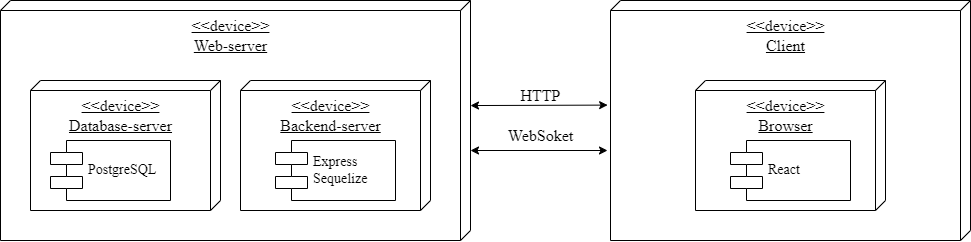

The diagram above was exported from draw.io. Its source (the exported page's mxGraphModel, read from the mxfile embedded in the PNG):
<mxGraphModel dx="1285" dy="640" grid="1" gridSize="10" guides="1" tooltips="1" connect="1" arrows="1" fold="1" page="1" pageScale="1" pageWidth="1100" pageHeight="850" background="none" math="0" shadow="0">
  <root>
    <mxCell id="0" />
    <mxCell id="1" parent="0" />
    <mxCell id="39150e848f15840c-1" value="&lt;div style=&quot;font-size: 16px;&quot;&gt;&lt;span style=&quot;font-family: _8ddvlm89t3o7TVZu2hQ; background-color: initial;&quot;&gt;&amp;lt;&amp;lt;device&amp;gt;&amp;gt;&lt;/span&gt;&lt;br&gt;&lt;/div&gt;&lt;div style=&quot;font-size: 16px;&quot;&gt;&lt;font style=&quot;font-size: 16px;&quot; face=&quot;_8ddvlm89t3o7TVZu2hQ&quot;&gt;Web-server&lt;/font&gt;&lt;/div&gt;" style="verticalAlign=top;align=center;spacingTop=8;spacingLeft=2;spacingRight=12;shape=cube;size=10;direction=south;fontStyle=4;html=1;rounded=0;shadow=0;comic=0;labelBackgroundColor=none;strokeWidth=1;fontFamily=Verdana;fontSize=12" parent="1" vertex="1">
      <mxGeometry x="10" y="50" width="470" height="240" as="geometry" />
    </mxCell>
    <mxCell id="11XJGBOwm3InV8obMAZx-1" value="&lt;div style=&quot;font-size: 16px;&quot;&gt;&lt;span style=&quot;font-family: _8ddvlm89t3o7TVZu2hQ; background-color: initial;&quot;&gt;&amp;lt;&amp;lt;device&amp;gt;&amp;gt;&lt;/span&gt;&lt;br&gt;&lt;/div&gt;&lt;div style=&quot;font-size: 16px;&quot;&gt;&lt;font style=&quot;font-size: 16px;&quot; face=&quot;_8ddvlm89t3o7TVZu2hQ&quot;&gt;Database-server&lt;/font&gt;&lt;/div&gt;" style="verticalAlign=top;align=center;spacingTop=8;spacingLeft=2;spacingRight=12;shape=cube;size=10;direction=south;fontStyle=4;html=1;rounded=0;shadow=0;comic=0;labelBackgroundColor=none;strokeWidth=1;fontFamily=Verdana;fontSize=12" vertex="1" parent="1">
      <mxGeometry x="40" y="130" width="190" height="130" as="geometry" />
    </mxCell>
    <mxCell id="11XJGBOwm3InV8obMAZx-2" value="&lt;div style=&quot;font-size: 16px;&quot;&gt;&lt;span style=&quot;font-family: _8ddvlm89t3o7TVZu2hQ; background-color: initial;&quot;&gt;&amp;lt;&amp;lt;device&amp;gt;&amp;gt;&lt;/span&gt;&lt;br&gt;&lt;/div&gt;&lt;div style=&quot;font-size: 16px;&quot;&gt;&lt;font style=&quot;font-size: 16px;&quot; face=&quot;_8ddvlm89t3o7TVZu2hQ&quot;&gt;Backend-server&lt;/font&gt;&lt;/div&gt;" style="verticalAlign=top;align=center;spacingTop=8;spacingLeft=2;spacingRight=12;shape=cube;size=10;direction=south;fontStyle=4;html=1;rounded=0;shadow=0;comic=0;labelBackgroundColor=none;strokeWidth=1;fontFamily=Verdana;fontSize=12" vertex="1" parent="1">
      <mxGeometry x="250" y="130" width="190" height="130" as="geometry" />
    </mxCell>
    <mxCell id="11XJGBOwm3InV8obMAZx-3" value="&lt;font style=&quot;font-size: 14px;&quot; face=&quot;Times New Roman&quot;&gt;PostgreSQL&lt;/font&gt;" style="shape=component;align=left;spacingLeft=36;rounded=0;shadow=0;comic=0;labelBackgroundColor=none;strokeWidth=1;fontFamily=Verdana;fontSize=12;html=1;" vertex="1" parent="1">
      <mxGeometry x="60" y="190" width="120" height="60" as="geometry" />
    </mxCell>
    <mxCell id="11XJGBOwm3InV8obMAZx-4" value="&lt;font style=&quot;font-size: 14px;&quot; face=&quot;Times New Roman&quot;&gt;Express&lt;/font&gt;&lt;div&gt;&lt;font style=&quot;font-size: 14px;&quot; face=&quot;Times New Roman&quot;&gt;Sequelize&lt;/font&gt;&lt;/div&gt;" style="shape=component;align=left;spacingLeft=36;rounded=0;shadow=0;comic=0;labelBackgroundColor=none;strokeWidth=1;fontFamily=Verdana;fontSize=12;html=1;" vertex="1" parent="1">
      <mxGeometry x="285" y="190" width="120" height="60" as="geometry" />
    </mxCell>
    <mxCell id="11XJGBOwm3InV8obMAZx-5" value="&lt;div style=&quot;font-size: 16px;&quot;&gt;&lt;span style=&quot;font-family: _8ddvlm89t3o7TVZu2hQ; background-color: initial;&quot;&gt;&amp;lt;&amp;lt;device&amp;gt;&amp;gt;&lt;/span&gt;&lt;br&gt;&lt;/div&gt;&lt;div style=&quot;font-size: 16px;&quot;&gt;&lt;font face=&quot;_8ddvlm89t3o7TVZu2hQ&quot;&gt;Client&lt;/font&gt;&lt;/div&gt;" style="verticalAlign=top;align=center;spacingTop=8;spacingLeft=2;spacingRight=12;shape=cube;size=10;direction=south;fontStyle=4;html=1;rounded=0;shadow=0;comic=0;labelBackgroundColor=none;strokeWidth=1;fontFamily=Verdana;fontSize=12" vertex="1" parent="1">
      <mxGeometry x="620" y="50" width="360" height="240" as="geometry" />
    </mxCell>
    <mxCell id="11XJGBOwm3InV8obMAZx-6" value="&lt;div style=&quot;font-size: 16px;&quot;&gt;&lt;span style=&quot;font-family: _8ddvlm89t3o7TVZu2hQ; background-color: initial;&quot;&gt;&amp;lt;&amp;lt;device&amp;gt;&amp;gt;&lt;/span&gt;&lt;br&gt;&lt;/div&gt;&lt;div style=&quot;font-size: 16px;&quot;&gt;&lt;font style=&quot;font-size: 16px;&quot; face=&quot;_8ddvlm89t3o7TVZu2hQ&quot;&gt;Browser&lt;/font&gt;&lt;/div&gt;" style="verticalAlign=top;align=center;spacingTop=8;spacingLeft=2;spacingRight=12;shape=cube;size=10;direction=south;fontStyle=4;html=1;rounded=0;shadow=0;comic=0;labelBackgroundColor=none;strokeWidth=1;fontFamily=Verdana;fontSize=12" vertex="1" parent="1">
      <mxGeometry x="705" y="130" width="190" height="130" as="geometry" />
    </mxCell>
    <mxCell id="11XJGBOwm3InV8obMAZx-7" value="&lt;font face=&quot;Times New Roman&quot;&gt;&lt;span style=&quot;font-size: 14px;&quot;&gt;React&lt;/span&gt;&lt;/font&gt;" style="shape=component;align=left;spacingLeft=36;rounded=0;shadow=0;comic=0;labelBackgroundColor=none;strokeWidth=1;fontFamily=Verdana;fontSize=12;html=1;" vertex="1" parent="1">
      <mxGeometry x="740" y="190" width="120" height="60" as="geometry" />
    </mxCell>
    <mxCell id="11XJGBOwm3InV8obMAZx-8" value="" style="endArrow=classic;startArrow=classic;html=1;rounded=0;entryX=0.495;entryY=1.008;entryDx=0;entryDy=0;entryPerimeter=0;" edge="1" parent="1">
      <mxGeometry width="50" height="50" relative="1" as="geometry">
        <mxPoint x="480" y="155.0421799419542" as="sourcePoint" />
        <mxPoint x="617.1200000000001" y="154.59999999999997" as="targetPoint" />
      </mxGeometry>
    </mxCell>
    <mxCell id="11XJGBOwm3InV8obMAZx-9" value="&lt;font face=&quot;Times New Roman&quot; style=&quot;font-size: 16px;&quot;&gt;HTTP&lt;/font&gt;" style="text;html=1;align=center;verticalAlign=middle;resizable=0;points=[];autosize=1;strokeColor=none;fillColor=none;" vertex="1" parent="1">
      <mxGeometry x="520" y="130" width="60" height="30" as="geometry" />
    </mxCell>
    <mxCell id="11XJGBOwm3InV8obMAZx-10" value="" style="endArrow=classic;startArrow=classic;html=1;rounded=0;entryX=0.495;entryY=1.008;entryDx=0;entryDy=0;entryPerimeter=0;" edge="1" parent="1">
      <mxGeometry width="50" height="50" relative="1" as="geometry">
        <mxPoint x="480" y="200" as="sourcePoint" />
        <mxPoint x="617" y="200" as="targetPoint" />
      </mxGeometry>
    </mxCell>
    <mxCell id="11XJGBOwm3InV8obMAZx-11" value="&lt;font face=&quot;Times New Roman&quot; style=&quot;font-size: 16px;&quot;&gt;WebSoket&lt;/font&gt;" style="text;html=1;align=center;verticalAlign=middle;resizable=0;points=[];autosize=1;strokeColor=none;fillColor=none;" vertex="1" parent="1">
      <mxGeometry x="505" y="170" width="90" height="30" as="geometry" />
    </mxCell>
  </root>
</mxGraphModel>